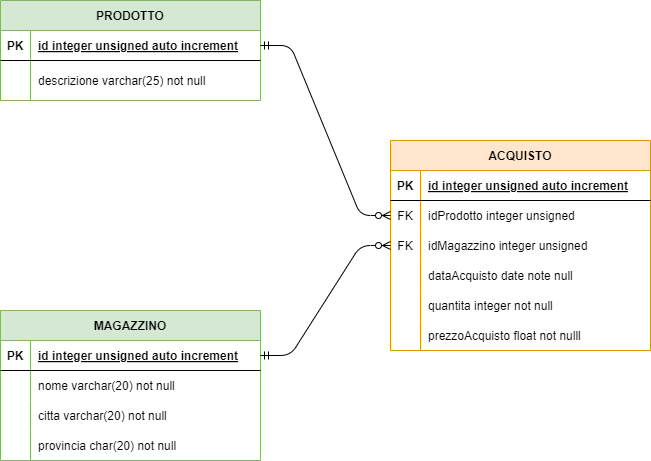

The diagram above was exported from draw.io. Its source (the exported page's mxGraphModel, read from the mxfile embedded in the PNG):
<mxGraphModel dx="655" dy="1187" grid="1" gridSize="10" guides="1" tooltips="1" connect="1" arrows="1" fold="1" page="0" pageScale="1" pageWidth="850" pageHeight="1100" math="0" shadow="0">
  <root>
    <mxCell id="0" />
    <mxCell id="1" parent="0" />
    <mxCell id="12" value="PRODOTTO" style="shape=table;startSize=30;container=1;collapsible=1;childLayout=tableLayout;fixedRows=1;rowLines=0;fontStyle=1;align=center;resizeLast=1;fillColor=#d5e8d4;strokeColor=#82b366;" parent="1" vertex="1">
      <mxGeometry x="60" y="-20" width="260" height="100" as="geometry" />
    </mxCell>
    <mxCell id="13" value="" style="shape=tableRow;horizontal=0;startSize=0;swimlaneHead=0;swimlaneBody=0;fillColor=none;collapsible=0;dropTarget=0;points=[[0,0.5],[1,0.5]];portConstraint=eastwest;top=0;left=0;right=0;bottom=1;" parent="12" vertex="1">
      <mxGeometry y="30" width="260" height="30" as="geometry" />
    </mxCell>
    <mxCell id="14" value="PK" style="shape=partialRectangle;connectable=0;fillColor=none;top=0;left=0;bottom=0;right=0;fontStyle=1;overflow=hidden;" parent="13" vertex="1">
      <mxGeometry width="30" height="30" as="geometry">
        <mxRectangle width="30" height="30" as="alternateBounds" />
      </mxGeometry>
    </mxCell>
    <mxCell id="15" value="id integer unsigned auto increment" style="shape=partialRectangle;connectable=0;fillColor=none;top=0;left=0;bottom=0;right=0;align=left;spacingLeft=6;fontStyle=5;overflow=hidden;" parent="13" vertex="1">
      <mxGeometry x="30" width="230" height="30" as="geometry">
        <mxRectangle width="230" height="30" as="alternateBounds" />
      </mxGeometry>
    </mxCell>
    <mxCell id="16" value="" style="shape=tableRow;horizontal=0;startSize=0;swimlaneHead=0;swimlaneBody=0;fillColor=none;collapsible=0;dropTarget=0;points=[[0,0.5],[1,0.5]];portConstraint=eastwest;top=0;left=0;right=0;bottom=0;" parent="12" vertex="1">
      <mxGeometry y="60" width="260" height="40" as="geometry" />
    </mxCell>
    <mxCell id="17" value="" style="shape=partialRectangle;connectable=0;fillColor=none;top=0;left=0;bottom=0;right=0;editable=1;overflow=hidden;" parent="16" vertex="1">
      <mxGeometry width="30" height="40" as="geometry">
        <mxRectangle width="30" height="40" as="alternateBounds" />
      </mxGeometry>
    </mxCell>
    <mxCell id="18" value="descrizione varchar(25) not null" style="shape=partialRectangle;connectable=0;fillColor=none;top=0;left=0;bottom=0;right=0;align=left;spacingLeft=6;overflow=hidden;" parent="16" vertex="1">
      <mxGeometry x="30" width="230" height="40" as="geometry">
        <mxRectangle width="230" height="40" as="alternateBounds" />
      </mxGeometry>
    </mxCell>
    <mxCell id="25" value="MAGAZZINO" style="shape=table;startSize=30;container=1;collapsible=1;childLayout=tableLayout;fixedRows=1;rowLines=0;fontStyle=1;align=center;resizeLast=1;fillColor=#d5e8d4;strokeColor=#82b366;" vertex="1" parent="1">
      <mxGeometry x="60" y="290" width="260" height="150" as="geometry" />
    </mxCell>
    <mxCell id="26" value="" style="shape=tableRow;horizontal=0;startSize=0;swimlaneHead=0;swimlaneBody=0;fillColor=none;collapsible=0;dropTarget=0;points=[[0,0.5],[1,0.5]];portConstraint=eastwest;top=0;left=0;right=0;bottom=1;" vertex="1" parent="25">
      <mxGeometry y="30" width="260" height="30" as="geometry" />
    </mxCell>
    <mxCell id="27" value="PK" style="shape=partialRectangle;connectable=0;fillColor=none;top=0;left=0;bottom=0;right=0;fontStyle=1;overflow=hidden;" vertex="1" parent="26">
      <mxGeometry width="30" height="30" as="geometry">
        <mxRectangle width="30" height="30" as="alternateBounds" />
      </mxGeometry>
    </mxCell>
    <mxCell id="28" value="id integer unsigned auto increment" style="shape=partialRectangle;connectable=0;fillColor=none;top=0;left=0;bottom=0;right=0;align=left;spacingLeft=6;fontStyle=5;overflow=hidden;" vertex="1" parent="26">
      <mxGeometry x="30" width="230" height="30" as="geometry">
        <mxRectangle width="230" height="30" as="alternateBounds" />
      </mxGeometry>
    </mxCell>
    <mxCell id="29" value="" style="shape=tableRow;horizontal=0;startSize=0;swimlaneHead=0;swimlaneBody=0;fillColor=none;collapsible=0;dropTarget=0;points=[[0,0.5],[1,0.5]];portConstraint=eastwest;top=0;left=0;right=0;bottom=0;" vertex="1" parent="25">
      <mxGeometry y="60" width="260" height="30" as="geometry" />
    </mxCell>
    <mxCell id="30" value="" style="shape=partialRectangle;connectable=0;fillColor=none;top=0;left=0;bottom=0;right=0;editable=1;overflow=hidden;" vertex="1" parent="29">
      <mxGeometry width="30" height="30" as="geometry">
        <mxRectangle width="30" height="30" as="alternateBounds" />
      </mxGeometry>
    </mxCell>
    <mxCell id="31" value="nome varchar(20) not null" style="shape=partialRectangle;connectable=0;fillColor=none;top=0;left=0;bottom=0;right=0;align=left;spacingLeft=6;overflow=hidden;" vertex="1" parent="29">
      <mxGeometry x="30" width="230" height="30" as="geometry">
        <mxRectangle width="230" height="30" as="alternateBounds" />
      </mxGeometry>
    </mxCell>
    <mxCell id="32" value="" style="shape=tableRow;horizontal=0;startSize=0;swimlaneHead=0;swimlaneBody=0;fillColor=none;collapsible=0;dropTarget=0;points=[[0,0.5],[1,0.5]];portConstraint=eastwest;top=0;left=0;right=0;bottom=0;" vertex="1" parent="25">
      <mxGeometry y="90" width="260" height="30" as="geometry" />
    </mxCell>
    <mxCell id="33" value="" style="shape=partialRectangle;connectable=0;fillColor=none;top=0;left=0;bottom=0;right=0;editable=1;overflow=hidden;" vertex="1" parent="32">
      <mxGeometry width="30" height="30" as="geometry">
        <mxRectangle width="30" height="30" as="alternateBounds" />
      </mxGeometry>
    </mxCell>
    <mxCell id="34" value="citta varchar(20) not null" style="shape=partialRectangle;connectable=0;fillColor=none;top=0;left=0;bottom=0;right=0;align=left;spacingLeft=6;overflow=hidden;" vertex="1" parent="32">
      <mxGeometry x="30" width="230" height="30" as="geometry">
        <mxRectangle width="230" height="30" as="alternateBounds" />
      </mxGeometry>
    </mxCell>
    <mxCell id="35" value="" style="shape=tableRow;horizontal=0;startSize=0;swimlaneHead=0;swimlaneBody=0;fillColor=none;collapsible=0;dropTarget=0;points=[[0,0.5],[1,0.5]];portConstraint=eastwest;top=0;left=0;right=0;bottom=0;" vertex="1" parent="25">
      <mxGeometry y="120" width="260" height="30" as="geometry" />
    </mxCell>
    <mxCell id="36" value="" style="shape=partialRectangle;connectable=0;fillColor=none;top=0;left=0;bottom=0;right=0;editable=1;overflow=hidden;" vertex="1" parent="35">
      <mxGeometry width="30" height="30" as="geometry">
        <mxRectangle width="30" height="30" as="alternateBounds" />
      </mxGeometry>
    </mxCell>
    <mxCell id="37" value="provincia char(20) not null" style="shape=partialRectangle;connectable=0;fillColor=none;top=0;left=0;bottom=0;right=0;align=left;spacingLeft=6;overflow=hidden;" vertex="1" parent="35">
      <mxGeometry x="30" width="230" height="30" as="geometry">
        <mxRectangle width="230" height="30" as="alternateBounds" />
      </mxGeometry>
    </mxCell>
    <mxCell id="38" value="ACQUISTO" style="shape=table;startSize=30;container=1;collapsible=1;childLayout=tableLayout;fixedRows=1;rowLines=0;fontStyle=1;align=center;resizeLast=1;fillColor=#ffe6cc;strokeColor=#d79b00;" vertex="1" parent="1">
      <mxGeometry x="450" y="120" width="260" height="210" as="geometry" />
    </mxCell>
    <mxCell id="39" value="" style="shape=tableRow;horizontal=0;startSize=0;swimlaneHead=0;swimlaneBody=0;fillColor=none;collapsible=0;dropTarget=0;points=[[0,0.5],[1,0.5]];portConstraint=eastwest;top=0;left=0;right=0;bottom=1;" vertex="1" parent="38">
      <mxGeometry y="30" width="260" height="30" as="geometry" />
    </mxCell>
    <mxCell id="40" value="PK" style="shape=partialRectangle;connectable=0;fillColor=none;top=0;left=0;bottom=0;right=0;fontStyle=1;overflow=hidden;" vertex="1" parent="39">
      <mxGeometry width="30" height="30" as="geometry">
        <mxRectangle width="30" height="30" as="alternateBounds" />
      </mxGeometry>
    </mxCell>
    <mxCell id="41" value="id integer unsigned auto increment" style="shape=partialRectangle;connectable=0;fillColor=none;top=0;left=0;bottom=0;right=0;align=left;spacingLeft=6;fontStyle=5;overflow=hidden;" vertex="1" parent="39">
      <mxGeometry x="30" width="230" height="30" as="geometry">
        <mxRectangle width="230" height="30" as="alternateBounds" />
      </mxGeometry>
    </mxCell>
    <mxCell id="52" value="" style="shape=tableRow;horizontal=0;startSize=0;swimlaneHead=0;swimlaneBody=0;fillColor=none;collapsible=0;dropTarget=0;points=[[0,0.5],[1,0.5]];portConstraint=eastwest;top=0;left=0;right=0;bottom=0;" vertex="1" parent="38">
      <mxGeometry y="60" width="260" height="30" as="geometry" />
    </mxCell>
    <mxCell id="53" value="FK" style="shape=partialRectangle;connectable=0;fillColor=none;top=0;left=0;bottom=0;right=0;fontStyle=0;overflow=hidden;" vertex="1" parent="52">
      <mxGeometry width="30" height="30" as="geometry">
        <mxRectangle width="30" height="30" as="alternateBounds" />
      </mxGeometry>
    </mxCell>
    <mxCell id="54" value="idProdotto integer unsigned" style="shape=partialRectangle;connectable=0;fillColor=none;top=0;left=0;bottom=0;right=0;align=left;spacingLeft=6;fontStyle=0;overflow=hidden;" vertex="1" parent="52">
      <mxGeometry x="30" width="230" height="30" as="geometry">
        <mxRectangle width="230" height="30" as="alternateBounds" />
      </mxGeometry>
    </mxCell>
    <mxCell id="58" value="" style="shape=tableRow;horizontal=0;startSize=0;swimlaneHead=0;swimlaneBody=0;fillColor=none;collapsible=0;dropTarget=0;points=[[0,0.5],[1,0.5]];portConstraint=eastwest;top=0;left=0;right=0;bottom=0;" vertex="1" parent="38">
      <mxGeometry y="90" width="260" height="30" as="geometry" />
    </mxCell>
    <mxCell id="59" value="FK" style="shape=partialRectangle;connectable=0;fillColor=none;top=0;left=0;bottom=0;right=0;fontStyle=0;overflow=hidden;" vertex="1" parent="58">
      <mxGeometry width="30" height="30" as="geometry">
        <mxRectangle width="30" height="30" as="alternateBounds" />
      </mxGeometry>
    </mxCell>
    <mxCell id="60" value="idMagazzino integer unsigned" style="shape=partialRectangle;connectable=0;fillColor=none;top=0;left=0;bottom=0;right=0;align=left;spacingLeft=6;fontStyle=0;overflow=hidden;" vertex="1" parent="58">
      <mxGeometry x="30" width="230" height="30" as="geometry">
        <mxRectangle width="230" height="30" as="alternateBounds" />
      </mxGeometry>
    </mxCell>
    <mxCell id="48" value="" style="shape=tableRow;horizontal=0;startSize=0;swimlaneHead=0;swimlaneBody=0;fillColor=none;collapsible=0;dropTarget=0;points=[[0,0.5],[1,0.5]];portConstraint=eastwest;top=0;left=0;right=0;bottom=0;" vertex="1" parent="38">
      <mxGeometry y="120" width="260" height="30" as="geometry" />
    </mxCell>
    <mxCell id="49" value="" style="shape=partialRectangle;connectable=0;fillColor=none;top=0;left=0;bottom=0;right=0;editable=1;overflow=hidden;" vertex="1" parent="48">
      <mxGeometry width="30" height="30" as="geometry">
        <mxRectangle width="30" height="30" as="alternateBounds" />
      </mxGeometry>
    </mxCell>
    <mxCell id="50" value="dataAcquisto date note null" style="shape=partialRectangle;connectable=0;fillColor=none;top=0;left=0;bottom=0;right=0;align=left;spacingLeft=6;overflow=hidden;" vertex="1" parent="48">
      <mxGeometry x="30" width="230" height="30" as="geometry">
        <mxRectangle width="230" height="30" as="alternateBounds" />
      </mxGeometry>
    </mxCell>
    <mxCell id="61" value="" style="shape=tableRow;horizontal=0;startSize=0;swimlaneHead=0;swimlaneBody=0;fillColor=none;collapsible=0;dropTarget=0;points=[[0,0.5],[1,0.5]];portConstraint=eastwest;top=0;left=0;right=0;bottom=0;" vertex="1" parent="38">
      <mxGeometry y="150" width="260" height="30" as="geometry" />
    </mxCell>
    <mxCell id="62" value="" style="shape=partialRectangle;connectable=0;fillColor=none;top=0;left=0;bottom=0;right=0;editable=1;overflow=hidden;" vertex="1" parent="61">
      <mxGeometry width="30" height="30" as="geometry">
        <mxRectangle width="30" height="30" as="alternateBounds" />
      </mxGeometry>
    </mxCell>
    <mxCell id="63" value="quantita integer not null" style="shape=partialRectangle;connectable=0;fillColor=none;top=0;left=0;bottom=0;right=0;align=left;spacingLeft=6;overflow=hidden;" vertex="1" parent="61">
      <mxGeometry x="30" width="230" height="30" as="geometry">
        <mxRectangle width="230" height="30" as="alternateBounds" />
      </mxGeometry>
    </mxCell>
    <mxCell id="64" value="" style="shape=tableRow;horizontal=0;startSize=0;swimlaneHead=0;swimlaneBody=0;fillColor=none;collapsible=0;dropTarget=0;points=[[0,0.5],[1,0.5]];portConstraint=eastwest;top=0;left=0;right=0;bottom=0;" vertex="1" parent="38">
      <mxGeometry y="180" width="260" height="30" as="geometry" />
    </mxCell>
    <mxCell id="65" value="" style="shape=partialRectangle;connectable=0;fillColor=none;top=0;left=0;bottom=0;right=0;editable=1;overflow=hidden;" vertex="1" parent="64">
      <mxGeometry width="30" height="30" as="geometry">
        <mxRectangle width="30" height="30" as="alternateBounds" />
      </mxGeometry>
    </mxCell>
    <mxCell id="66" value="prezzoAcquisto float not nulll" style="shape=partialRectangle;connectable=0;fillColor=none;top=0;left=0;bottom=0;right=0;align=left;spacingLeft=6;overflow=hidden;" vertex="1" parent="64">
      <mxGeometry x="30" width="230" height="30" as="geometry">
        <mxRectangle width="230" height="30" as="alternateBounds" />
      </mxGeometry>
    </mxCell>
    <mxCell id="67" value="" style="edgeStyle=entityRelationEdgeStyle;fontSize=12;html=1;endArrow=ERzeroToMany;startArrow=ERmandOne;exitX=1;exitY=0.5;exitDx=0;exitDy=0;entryX=0;entryY=0.5;entryDx=0;entryDy=0;" edge="1" parent="1" source="13" target="52">
      <mxGeometry width="100" height="100" relative="1" as="geometry">
        <mxPoint x="470" y="60" as="sourcePoint" />
        <mxPoint x="570" y="-40" as="targetPoint" />
      </mxGeometry>
    </mxCell>
    <mxCell id="68" value="" style="edgeStyle=entityRelationEdgeStyle;fontSize=12;html=1;endArrow=ERzeroToMany;startArrow=ERmandOne;exitX=1;exitY=0.5;exitDx=0;exitDy=0;entryX=0;entryY=0.5;entryDx=0;entryDy=0;" edge="1" parent="1" source="26" target="58">
      <mxGeometry width="100" height="100" relative="1" as="geometry">
        <mxPoint x="60" y="200" as="sourcePoint" />
        <mxPoint x="160" y="100" as="targetPoint" />
      </mxGeometry>
    </mxCell>
  </root>
</mxGraphModel>